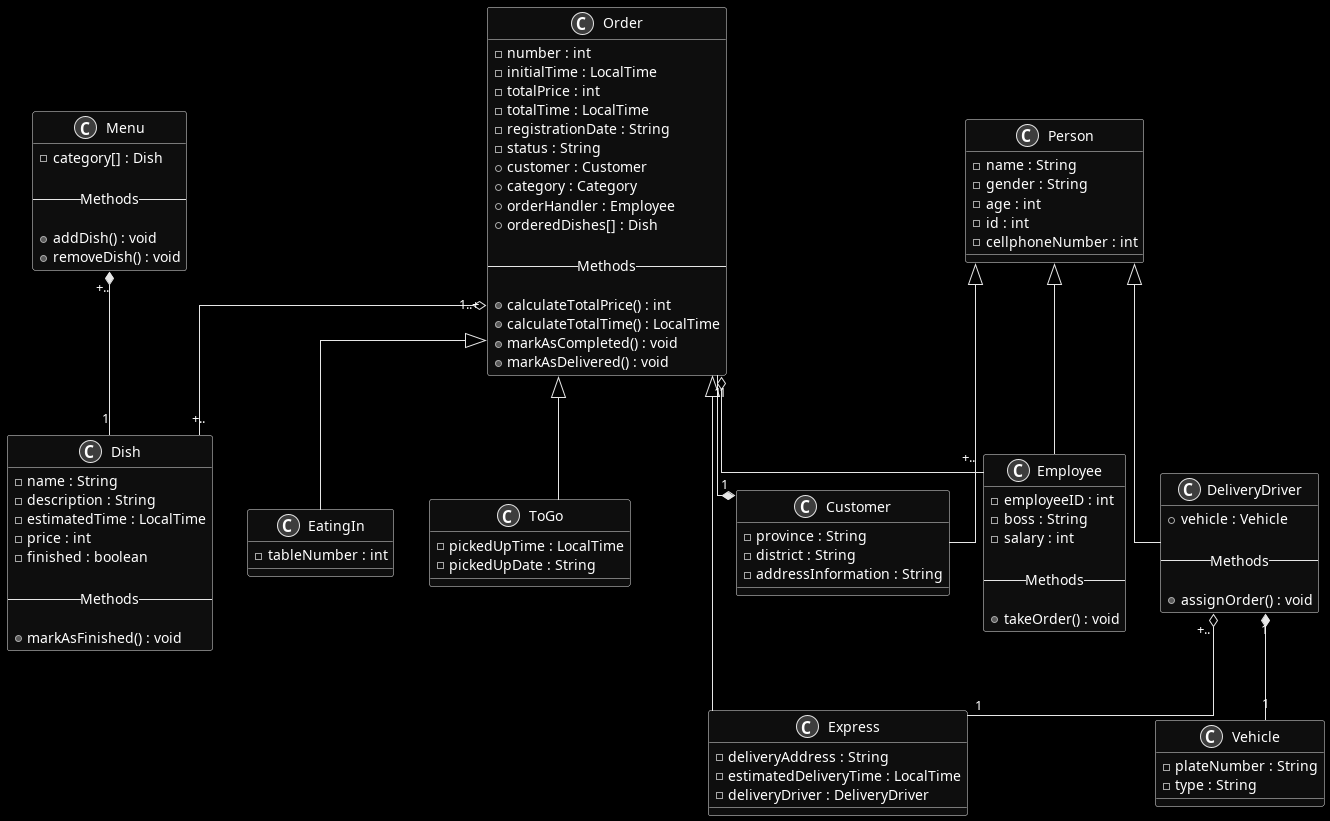

The diagram above was rendered by PlantUML. Its source (embedded in the PNG):
@startuml main
skinparam monochrome reverse
skinparam linetype ortho

class Order {
    - number : int
    - initialTime : LocalTime
    - totalPrice : int
    - totalTime : LocalTime
    - registrationDate : String
    - status : String
    + customer : Customer
    + category : Category
    + orderHandler : Employee
    + orderedDishes[] : Dish

    --Methods--

    + calculateTotalPrice() : int
    + calculateTotalTime() : LocalTime
    + markAsCompleted() : void
    + markAsDelivered() : void
}

class Menu {
    - category[] : Dish

    --Methods--

    + addDish() : void
    + removeDish() : void
}

class Dish {
    - name : String
    - description : String
    - estimatedTime : LocalTime
    - price : int
    - finished : boolean

    --Methods--

    + markAsFinished() : void
} 


class EatingIn extends Order {
    - tableNumber : int
}

class ToGo extends Order {
    - pickedUpTime : LocalTime
    - pickedUpDate : String
}

class Express extends Order {
    - deliveryAddress : String
    - estimatedDeliveryTime : LocalTime
    - deliveryDriver : DeliveryDriver
}

class Person {
    - name : String
    - gender : String
    - age : int
    - id : int
    - cellphoneNumber : int
}

class Employee extends Person {
    - employeeID : int
    - boss : String
    - salary : int

    --Methods--

    + takeOrder() : void
}

class Customer extends Person {
    - province : String
    - district : String
    - addressInformation : String
}

class DeliveryDriver extends Person {
    + vehicle : Vehicle
    
    --Methods--

    + assignOrder() : void
}

class Vehicle {
    - plateNumber : String
    - type : String
}

Order "1" --* "1" Customer
Order "1..+" o-- "+.." Dish
Order "1" o-- "+.." Employee
Menu "+.." *-- "1" Dish
DeliveryDriver "1" *-- "1" Vehicle
DeliveryDriver "+.." o-- "1" Express

@enduml